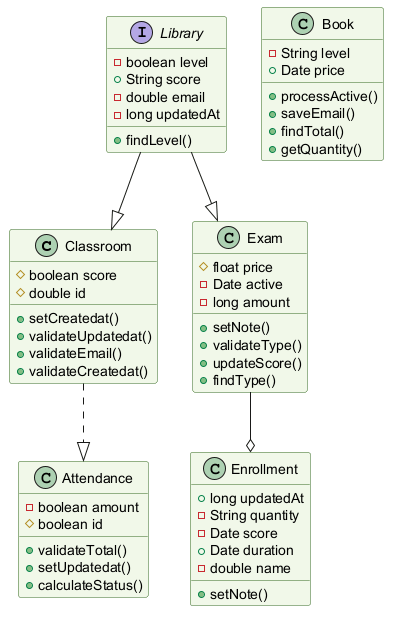

The diagram above was rendered by PlantUML. Its source (embedded in the PNG):
@startuml
skinparam backgroundColor #FFFFFF
skinparam classBackgroundColor #F1F8E9
skinparam classBorderColor #33691E
class Classroom {
  #boolean score
  #double id
  +setCreatedat()
  +validateUpdatedat()
  +validateEmail()
  +validateCreatedat()
}
class Attendance {
  -boolean amount
  #boolean id
  +validateTotal()
  +setUpdatedat()
  +calculateStatus()
}
class Book {
  -String level
  +Date price
  +processActive()
  +saveEmail()
  +findTotal()
  +getQuantity()
}
class Exam {
  #float price
  -Date active
  -long amount
  +setNote()
  +validateType()
  +updateScore()
  +findType()
}
interface Library {
  -boolean level
  +String score
  -double email
  -long updatedAt
  +findLevel()
}
class Enrollment {
  +long updatedAt
  -String quantity
  -Date score
  +Date duration
  -double name
  +setNote()
}
Library --|> Exam
Library --|> Classroom
Exam --o Enrollment
Classroom ..|> Attendance
@enduml